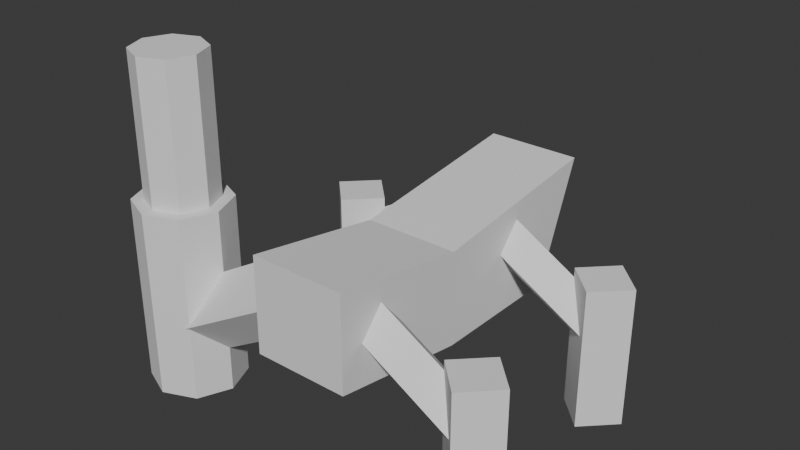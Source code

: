 # Source: mortar_bot2.blend  (saved by Blender 4.0.36; exported with 4.5.12 LTS)
import bpy
from mathutils import Matrix  # noqa: F401  (used for matrix-valued properties, if any)

bpy.ops.wm.read_factory_settings(use_empty=True)
scene = bpy.context.scene
scene.name = 'Scene'

# ---- world
world_world = bpy.data.worlds.new('World'); scene.world = world_world
world_world.use_nodes = True; world_world.node_tree.nodes.clear()
_N = world_world.node_tree.nodes; _L = world_world.node_tree.links
n0 = _N.new('ShaderNodeOutputWorld'); n0.name = 'World Output'; n0.location = (300, 300)
n1 = _N.new('ShaderNodeBackground'); n1.name = 'Background'; n1.location = (10, 300)
n1.inputs[0].default_value = (0.05088, 0.05088, 0.05088, 1.0)
_L.new(n1.outputs[0], n0.inputs[0])
n0.is_active_output = True
world_world.color = (0.05088, 0.05088, 0.05088)
world_world.use_sun_shadow = False
world_world.sun_shadow_jitter_overblur = 0.0

# ---- meshes
me_cylinder = bpy.data.meshes.new('Cylinder')
me_cylinder.from_pydata([(0.0, 1.0, -2.0), (0.0, 1.0, 2.0), (0.7071, 0.7071, -2.0), (0.7071, 0.7071, 2.0), (1.0, 0.0, -2.0), (1.0, 0.0, 2.0), (0.7071, -0.7071, -2.0), (0.7071, -0.7071, 2.0), (0.0, -1.0, -2.0), (0.0, -1.0, 2.0), (-0.7071, -0.7071, -2.0), (-0.7071, -0.7071, 2.0), (-1.0, 0.0, -2.0), (-1.0, 0.0, 2.0), (-0.7071, 0.7071, -2.0), (-0.7071, 0.7071, 2.0)], [], [(0, 1, 3, 2), (2, 3, 5, 4), (4, 5, 7, 6), (6, 7, 9, 8), (8, 9, 11, 10), (10, 11, 13, 12), (3, 1, 15, 13, 11, 9, 7, 5), (12, 13, 15, 14), (14, 15, 1, 0), (0, 2, 4, 6, 8, 10, 12, 14)])
_uv = me_cylinder.uv_layers.new(name='UVMap')
_uv.uv.foreach_set('vector', [1.0, 0.5, 1.0, 1.0, 0.875, 1.0, 0.875, 0.5, 0.875, 0.5, 0.875, 1.0, 0.75, 1.0, 0.75, 0.5, 0.75, 0.5, 0.75, 1.0, 0.625, 1.0, 0.625, 0.5, 0.625, 0.5, 0.625, 1.0, 0.5, 1.0, 0.5, 0.5, 0.5, 0.5, 0.5, 1.0, 0.375, 1.0, 0.375, 0.5, 0.375, 0.5, 0.375, 1.0, 0.25, 1.0, 0.25, 0.5, 0.4197, 0.4197, 0.25, 0.49, 0.08029, 0.4197, 0.01, 0.25, 0.08029, 0.08029, 0.25, 0.01, 0.4197, 0.08029, 0.49, 0.25, 0.25, 0.5, 0.25, 1.0, 0.125, 1.0, 0.125, 0.5, 0.125, 0.5, 0.125, 1.0, 0.0, 1.0, 0.0, 0.5, 0.75, 0.49, 0.9197, 0.4197, 0.99, 0.25, 0.9197, 0.08029, 0.75, 0.01, 0.5803, 0.08029, 0.51, 0.25, 0.5803, 0.4197])
me_cylinder.update()
me_cylinder_001 = bpy.data.meshes.new('Cylinder.001')
me_cylinder_001.from_pydata([(0.0, 0.75, -2.0), (0.0, 0.75, 2.0), (0.5303, 0.5303, -2.0), (0.5303, 0.5303, 2.0), (0.75, 0.0, -2.0), (0.75, 0.0, 2.0), (0.5303, -0.5303, -2.0), (0.5303, -0.5303, 2.0), (0.0, -0.75, -2.0), (0.0, -0.75, 2.0), (-0.5303, -0.5303, -2.0), (-0.5303, -0.5303, 2.0), (-0.75, 0.0, -2.0), (-0.75, 0.0, 2.0), (-0.5303, 0.5303, -2.0), (-0.5303, 0.5303, 2.0)], [], [(0, 1, 3, 2), (2, 3, 5, 4), (4, 5, 7, 6), (6, 7, 9, 8), (8, 9, 11, 10), (10, 11, 13, 12), (3, 1, 15, 13, 11, 9, 7, 5), (12, 13, 15, 14), (14, 15, 1, 0), (0, 2, 4, 6, 8, 10, 12, 14)])
_uv = me_cylinder_001.uv_layers.new(name='UVMap')
_uv.uv.foreach_set('vector', [1.0, 0.5, 1.0, 1.0, 0.875, 1.0, 0.875, 0.5, 0.875, 0.5, 0.875, 1.0, 0.75, 1.0, 0.75, 0.5, 0.75, 0.5, 0.75, 1.0, 0.625, 1.0, 0.625, 0.5, 0.625, 0.5, 0.625, 1.0, 0.5, 1.0, 0.5, 0.5, 0.5, 0.5, 0.5, 1.0, 0.375, 1.0, 0.375, 0.5, 0.375, 0.5, 0.375, 1.0, 0.25, 1.0, 0.25, 0.5, 0.4197, 0.4197, 0.25, 0.49, 0.08029, 0.4197, 0.01, 0.25, 0.08029, 0.08029, 0.25, 0.01, 0.4197, 0.08029, 0.49, 0.25, 0.25, 0.5, 0.25, 1.0, 0.125, 1.0, 0.125, 0.5, 0.125, 0.5, 0.125, 1.0, 0.0, 1.0, 0.0, 0.5, 0.75, 0.49, 0.9197, 0.4197, 0.99, 0.25, 0.9197, 0.08029, 0.75, 0.01, 0.5803, 0.08029, 0.51, 0.25, 0.5803, 0.4197])
me_cylinder_001.update()
me_cylinder_002 = bpy.data.meshes.new('Cylinder.002')
me_cylinder_002.from_pydata([(4.371e-08, 0.75, -3.5), (4.371e-08, 0.75, 0.5), (0.75, 0.0, -3.5), (0.75, 0.0, 0.5), (4.371e-08, -0.75, -3.5), (4.371e-08, -0.75, 0.5), (-0.75, 0.0, -3.5), (-0.75, 0.0, 0.5)], [], [(0, 1, 3, 2), (2, 3, 5, 4), (3, 1, 7, 5), (4, 5, 7, 6), (6, 7, 1, 0), (0, 2, 4, 6)])
_uv = me_cylinder_002.uv_layers.new(name='UVMap')
_uv.uv.foreach_set('vector', [1.0, 0.5, 1.0, 1.0, 0.75, 1.0, 0.75, 0.5, 0.75, 0.5, 0.75, 1.0, 0.5, 1.0, 0.5, 0.5, 0.49, 0.25, 0.25, 0.49, 0.01, 0.25, 0.25, 0.01, 0.5, 0.5, 0.5, 1.0, 0.25, 1.0, 0.25, 0.5, 0.25, 0.5, 0.25, 1.0, 0.0, 1.0, 0.0, 0.5, 0.75, 0.49, 0.99, 0.25, 0.75, 0.01, 0.51, 0.25])
me_cylinder_002.update()
me_cylinder_003 = bpy.data.meshes.new('Cylinder.003')
me_cylinder_003.from_pydata([(0.0, 0.5, -2.5), (0.0, 0.5, 0.5), (0.5, 0.0, -2.5), (0.5, 0.0, 0.5), (0.0, -0.5, -2.5), (0.0, -0.5, 0.5), (-0.5, 0.0, -2.5), (-0.5, 0.0, 0.5)], [], [(0, 1, 3, 2), (2, 3, 5, 4), (3, 1, 7, 5), (4, 5, 7, 6), (6, 7, 1, 0), (0, 2, 4, 6)])
_uv = me_cylinder_003.uv_layers.new(name='UVMap')
_uv.uv.foreach_set('vector', [1.0, 0.5, 1.0, 1.0, 0.75, 1.0, 0.75, 0.5, 0.75, 0.5, 0.75, 1.0, 0.5, 1.0, 0.5, 0.5, 0.49, 0.25, 0.25, 0.49, 0.01, 0.25, 0.25, 0.01, 0.5, 0.5, 0.5, 1.0, 0.25, 1.0, 0.25, 0.5, 0.25, 0.5, 0.25, 1.0, 0.0, 1.0, 0.0, 0.5, 0.75, 0.49, 0.99, 0.25, 0.75, 0.01, 0.51, 0.25])
me_cylinder_003.update()
me_cylinder_004 = bpy.data.meshes.new('Cylinder.004')
me_cylinder_004.from_pydata([(0.0, 0.65, -1.5), (0.0, 0.65, 1.5), (0.65, 0.0, -1.5), (0.65, 0.0, 1.5), (0.0, -0.65, -1.5), (0.0, -0.65, 1.5), (-0.65, 0.0, -1.5), (-0.65, 0.0, 1.5)], [], [(0, 1, 3, 2), (2, 3, 5, 4), (3, 1, 7, 5), (4, 5, 7, 6), (6, 7, 1, 0), (0, 2, 4, 6)])
_uv = me_cylinder_004.uv_layers.new(name='UVMap')
_uv.uv.foreach_set('vector', [1.0, 0.5, 1.0, 1.0, 0.75, 1.0, 0.75, 0.5, 0.75, 0.5, 0.75, 1.0, 0.5, 1.0, 0.5, 0.5, 0.49, 0.25, 0.25, 0.49, 0.01, 0.25, 0.25, 0.01, 0.5, 0.5, 0.5, 1.0, 0.25, 1.0, 0.25, 0.5, 0.25, 0.5, 0.25, 1.0, 0.0, 1.0, 0.0, 0.5, 0.75, 0.49, 0.99, 0.25, 0.75, 0.01, 0.51, 0.25])
me_cylinder_004.update()
me_cylinder_006 = bpy.data.meshes.new('Cylinder.006')
me_cylinder_006.from_pydata([(0.0, 0.5, -2.5), (0.0, 0.5, 0.5), (0.5, 0.0, -2.5), (0.5, 0.0, 0.5), (0.0, -0.5, -2.5), (0.0, -0.5, 0.5), (-0.5, 0.0, -2.5), (-0.5, 0.0, 0.5)], [], [(0, 1, 3, 2), (2, 3, 5, 4), (3, 1, 7, 5), (4, 5, 7, 6), (6, 7, 1, 0), (0, 2, 4, 6)])
_uv = me_cylinder_006.uv_layers.new(name='UVMap')
_uv.uv.foreach_set('vector', [1.0, 0.5, 1.0, 1.0, 0.75, 1.0, 0.75, 0.5, 0.75, 0.5, 0.75, 1.0, 0.5, 1.0, 0.5, 0.5, 0.49, 0.25, 0.25, 0.49, 0.01, 0.25, 0.25, 0.01, 0.5, 0.5, 0.5, 1.0, 0.25, 1.0, 0.25, 0.5, 0.25, 0.5, 0.25, 1.0, 0.0, 1.0, 0.0, 0.5, 0.75, 0.49, 0.99, 0.25, 0.75, 0.01, 0.51, 0.25])
me_cylinder_006.update()
me_cylinder_005 = bpy.data.meshes.new('Cylinder.005')
me_cylinder_005.from_pydata([(0.0, 0.65, -1.5), (0.0, 0.65, 1.5), (0.65, 0.0, -1.5), (0.65, 0.0, 1.5), (0.0, -0.65, -1.5), (0.0, -0.65, 1.5), (-0.65, 0.0, -1.5), (-0.65, 0.0, 1.5)], [], [(0, 1, 3, 2), (2, 3, 5, 4), (3, 1, 7, 5), (4, 5, 7, 6), (6, 7, 1, 0), (0, 2, 4, 6)])
_uv = me_cylinder_005.uv_layers.new(name='UVMap')
_uv.uv.foreach_set('vector', [1.0, 0.5, 1.0, 1.0, 0.75, 1.0, 0.75, 0.5, 0.75, 0.5, 0.75, 1.0, 0.5, 1.0, 0.5, 0.5, 0.49, 0.25, 0.25, 0.49, 0.01, 0.25, 0.25, 0.01, 0.5, 0.5, 0.5, 1.0, 0.25, 1.0, 0.25, 0.5, 0.25, 0.5, 0.25, 1.0, 0.0, 1.0, 0.0, 0.5, 0.75, 0.49, 0.99, 0.25, 0.75, 0.01, 0.51, 0.25])
me_cylinder_005.update()
me_cylinder_008 = bpy.data.meshes.new('Cylinder.008')
me_cylinder_008.from_pydata([(0.0, 0.5, -2.5), (0.0, 0.5, 0.5), (0.5, 0.0, -2.5), (0.5, 0.0, 0.5), (0.0, -0.5, -2.5), (0.0, -0.5, 0.5), (-0.5, 0.0, -2.5), (-0.5, 0.0, 0.5)], [], [(0, 1, 3, 2), (2, 3, 5, 4), (3, 1, 7, 5), (4, 5, 7, 6), (6, 7, 1, 0), (0, 2, 4, 6)])
_uv = me_cylinder_008.uv_layers.new(name='UVMap')
_uv.uv.foreach_set('vector', [1.0, 0.5, 1.0, 1.0, 0.75, 1.0, 0.75, 0.5, 0.75, 0.5, 0.75, 1.0, 0.5, 1.0, 0.5, 0.5, 0.49, 0.25, 0.25, 0.49, 0.01, 0.25, 0.25, 0.01, 0.5, 0.5, 0.5, 1.0, 0.25, 1.0, 0.25, 0.5, 0.25, 0.5, 0.25, 1.0, 0.0, 1.0, 0.0, 0.5, 0.75, 0.49, 0.99, 0.25, 0.75, 0.01, 0.51, 0.25])
me_cylinder_008.update()
me_cylinder_007 = bpy.data.meshes.new('Cylinder.007')
me_cylinder_007.from_pydata([(0.0, 0.65, -1.5), (0.0, 0.65, 1.5), (0.65, 0.0, -1.5), (0.65, 0.0, 1.5), (0.0, -0.65, -1.5), (0.0, -0.65, 1.5), (-0.65, 0.0, -1.5), (-0.65, 0.0, 1.5)], [], [(0, 1, 3, 2), (2, 3, 5, 4), (3, 1, 7, 5), (4, 5, 7, 6), (6, 7, 1, 0), (0, 2, 4, 6)])
_uv = me_cylinder_007.uv_layers.new(name='UVMap')
_uv.uv.foreach_set('vector', [1.0, 0.5, 1.0, 1.0, 0.75, 1.0, 0.75, 0.5, 0.75, 0.5, 0.75, 1.0, 0.5, 1.0, 0.5, 0.5, 0.49, 0.25, 0.25, 0.49, 0.01, 0.25, 0.25, 0.01, 0.5, 0.5, 0.5, 1.0, 0.25, 1.0, 0.25, 0.5, 0.25, 0.5, 0.25, 1.0, 0.0, 1.0, 0.0, 0.5, 0.75, 0.49, 0.99, 0.25, 0.75, 0.01, 0.51, 0.25])
me_cylinder_007.update()
me_cube_001 = bpy.data.meshes.new('Cube.001')
me_cube_001.from_pydata([(-1.0, -3.0, -0.8), (-1.0, -3.0, 1.2), (-1.0, 3.0, -1.3), (-1.0, 4.0, 1.2), (1.0, -3.0, -0.8), (1.0, -3.0, 1.2), (1.0, 3.0, -1.3), (1.0, 4.0, 1.2), (-1.0, 0.0, -1.3), (-1.0, 0.0, 0.7), (1.0, 0.0, -1.3), (1.0, 0.0, 0.7)], [], [(8, 9, 3, 2), (2, 3, 7, 6), (10, 11, 5, 4), (4, 5, 1, 0), (8, 10, 4, 0), (11, 9, 1, 5), (7, 3, 9, 11), (2, 6, 10, 8), (6, 7, 11, 10), (0, 1, 9, 8)])
_uv = me_cube_001.uv_layers.new(name='UVMap')
_uv.uv.foreach_set('vector', [0.375, 0.125, 0.625, 0.125, 0.625, 0.25, 0.375, 0.25, 0.375, 0.25, 0.625, 0.25, 0.625, 0.5, 0.375, 0.5, 0.375, 0.625, 0.625, 0.625, 0.625, 0.75, 0.375, 0.75, 0.375, 0.75, 0.625, 0.75, 0.625, 1.0, 0.375, 1.0, 0.125, 0.625, 0.375, 0.625, 0.375, 0.75, 0.125, 0.75, 0.625, 0.625, 0.875, 0.625, 0.875, 0.75, 0.625, 0.75, 0.625, 0.5, 0.875, 0.5, 0.875, 0.625, 0.625, 0.625, 0.125, 0.5, 0.375, 0.5, 0.375, 0.625, 0.125, 0.625, 0.375, 0.5, 0.625, 0.5, 0.625, 0.625, 0.375, 0.625, 0.375, 0.0, 0.625, 0.0, 0.625, 0.125, 0.375, 0.125])
me_cube_001.update()

# ---- objects
ob_mortar = bpy.data.objects.new('mortar', me_cylinder)
ob_barrel = bpy.data.objects.new('barrel', me_cylinder_001)
ob_arm = bpy.data.objects.new('arm', me_cylinder_002)
ob_leg = bpy.data.objects.new('leg', me_cylinder_003)
ob_foot = bpy.data.objects.new('foot', me_cylinder_004)
ob_leg_001 = bpy.data.objects.new('leg.001', me_cylinder_006)
ob_foot_001 = bpy.data.objects.new('foot.001', me_cylinder_005)
ob_leg_002 = bpy.data.objects.new('leg.002', me_cylinder_008)
ob_foot_002 = bpy.data.objects.new('foot.002', me_cylinder_007)
ob_body = bpy.data.objects.new('body', me_cube_001)

# ---- transforms, parenting, visibility, modifiers, constraints
ob_mortar.parent = ob_arm
ob_mortar.location = (-0.6323, 0.0, -3.099)
ob_mortar.rotation_euler = (0.0, -1.047, 0.0)
ob_barrel.parent = ob_mortar
ob_barrel.location = (0.0, 0.0, 3.0)
ob_arm.location = (-1.0, -2.0, 1.0)
ob_arm.rotation_euler = (0.0, 1.047, -0.0)
ob_leg.location = (1.0, -2.0, 1.0)
ob_leg.rotation_euler = (0.0, -1.047, 0.0)
ob_foot.parent = ob_leg
ob_foot.location = (-0.299, 0.0, -2.482)
ob_foot.rotation_euler = (0.0, 1.047, 0.0)
ob_leg_001.location = (1.0, 2.0, 1.0)
ob_leg_001.rotation_euler = (0.0, -1.047, 0.0)
ob_foot_001.parent = ob_leg_001
ob_foot_001.location = (-0.299, 0.0, -2.482)
ob_foot_001.rotation_euler = (0.0, 1.047, 0.0)
ob_leg_002.location = (-1.0, 2.0, 1.0)
ob_leg_002.rotation_euler = (0.0, -1.047, 3.142)
ob_foot_002.parent = ob_leg_002
ob_foot_002.location = (-0.299, 0.0, -2.482)
ob_foot_002.rotation_euler = (0.0, 1.047, 0.0)
ob_body.location = (0.0, 0.0, 1.0)

# ---- collection membership
scene.collection.objects.link(ob_mortar)
scene.collection.objects.link(ob_barrel)
scene.collection.objects.link(ob_arm)
scene.collection.objects.link(ob_leg)
scene.collection.objects.link(ob_foot)
scene.collection.objects.link(ob_leg_001)
scene.collection.objects.link(ob_foot_001)
scene.collection.objects.link(ob_leg_002)
scene.collection.objects.link(ob_foot_002)
scene.collection.objects.link(ob_body)

# ---- scene / render settings (as saved in the file)
scene.frame_start = 1; scene.frame_end = 250; scene.frame_set(1)
scene.render.engine = 'BLENDER_EEVEE_NEXT'
scene.cycles.sampling_pattern = 'TABULATED_SOBOL'
bpy.context.view_layer.update()

# ---- added for rendering (the .blend has no active camera and no usable light): camera, sun
cam_auto = bpy.data.cameras.new('AutoCamera')
cam_auto.lens = 50.0
cam_auto.sensor_width = 36.0
cam_auto.clip_end = 1000.0
ob_auto_camera = bpy.data.objects.new('AutoCamera', cam_auto)
scene.collection.objects.link(ob_auto_camera)
ob_auto_camera.location = (11.4882, -14.0958, 11.2286)
ob_auto_camera.rotation_euler = (1.09748, -7.21219e-08, 0.694738)
scene.camera = ob_auto_camera
light_auto_sun = bpy.data.lights.new('AutoSun', 'SUN')
light_auto_sun.energy = 3.0
light_auto_sun.angle = 0.0523599
ob_auto_sun = bpy.data.objects.new('AutoSun', light_auto_sun)
scene.collection.objects.link(ob_auto_sun)
ob_auto_sun.rotation_euler = (0.872665, 0.174533, 0.523599)
bpy.context.view_layer.update()
